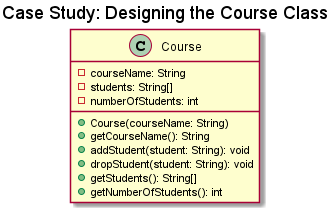

The diagram above was rendered by PlantUML. Its source (embedded in the PNG):
@startuml
title Case Study: Designing the Course Class
class Course {
    -courseName: String
    -students: String[]
    -numberOfStudents: int

    +Course(courseName: String)
    +getCourseName(): String
    +addStudent(student: String): void
    +dropStudent(student: String): void
    +getStudents(): String[]
    +getNumberOfStudents(): int
}
@enduml